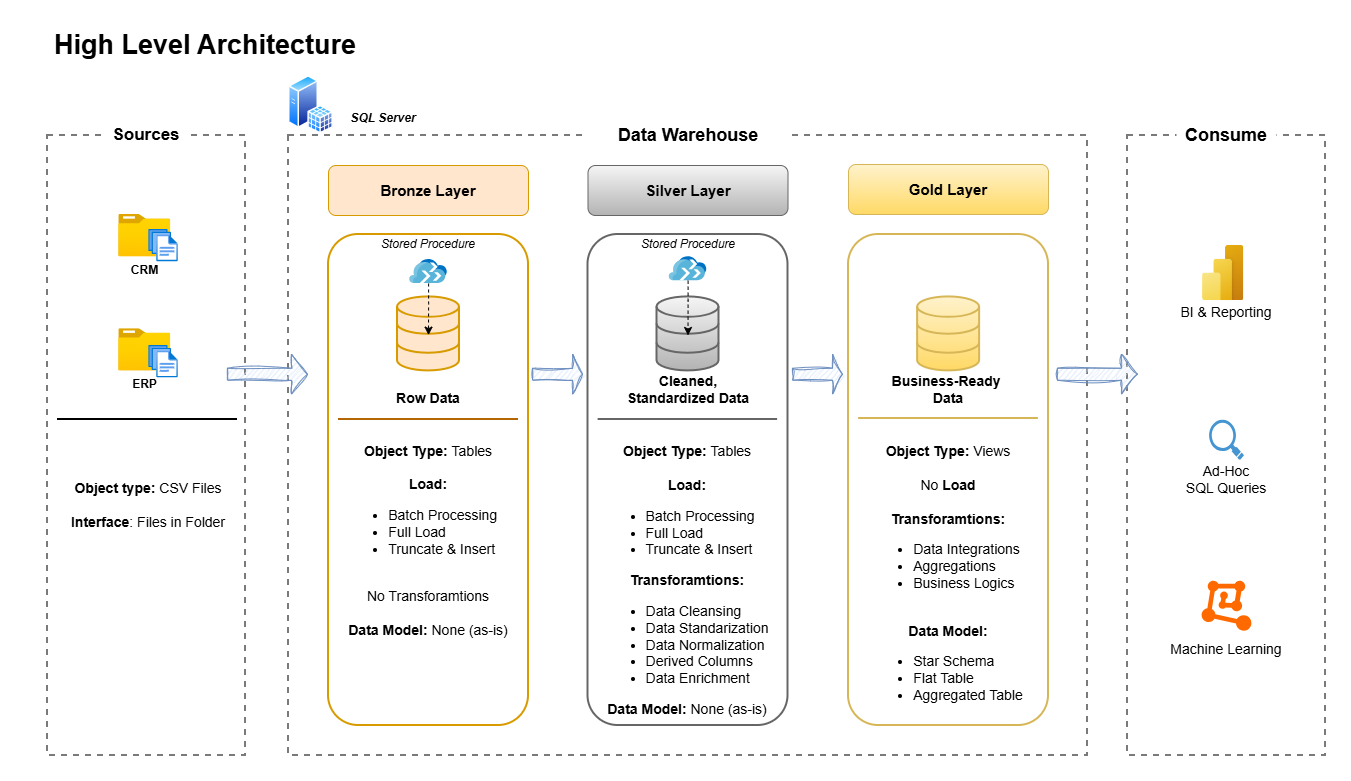

The diagram above was exported from draw.io. Its source (the exported page's mxGraphModel, read from the mxfile embedded in the PNG):
<mxGraphModel dx="786" dy="516" grid="1" gridSize="10" guides="1" tooltips="1" connect="1" arrows="1" fold="1" page="1" pageScale="1" pageWidth="1654" pageHeight="1169" math="0" shadow="0">
  <root>
    <mxCell id="0" />
    <mxCell id="1" parent="0" />
    <mxCell id="bwdiVImW5YlO2pHPVS6Z-5" parent="1" style="rounded=0;whiteSpace=wrap;html=1;fillColor=none;dashed=1;strokeColor=light-dark(#7a7a7a, #ededed);strokeWidth=2;" value="" vertex="1">
      <mxGeometry height="620" width="799" x="263" y="110" as="geometry" />
    </mxCell>
    <mxCell id="bwdiVImW5YlO2pHPVS6Z-6" parent="1" style="rounded=0;whiteSpace=wrap;html=1;fillColor=none;dashed=1;strokeColor=light-dark(#7a7a7a, #ededed);strokeWidth=2;" value="" vertex="1">
      <mxGeometry height="620" width="198" x="1102" y="110" as="geometry" />
    </mxCell>
    <mxCell id="bwdiVImW5YlO2pHPVS6Z-2" parent="1" style="rounded=0;whiteSpace=wrap;html=1;fillColor=none;dashed=1;strokeColor=light-dark(#7a7a7a, #ededed);strokeWidth=2;" value="" vertex="1">
      <mxGeometry height="620" width="198" x="22" y="110" as="geometry" />
    </mxCell>
    <mxCell id="bwdiVImW5YlO2pHPVS6Z-1" parent="1" style="rounded=1;whiteSpace=wrap;html=1;fillColor=none;strokeColor=none;" value="&lt;font style=&quot;font-size: 27px;&quot;&gt;&lt;b style=&quot;&quot;&gt;High Level Architecture&lt;/b&gt;&lt;/font&gt;" vertex="1">
      <mxGeometry height="40" width="360" as="geometry" />
    </mxCell>
    <mxCell id="bwdiVImW5YlO2pHPVS6Z-9" parent="1" style="rounded=0;whiteSpace=wrap;html=1;fillColor=default;strokeColor=none;" value="&lt;b&gt;&lt;font style=&quot;font-size: 17px;&quot;&gt;Sources&lt;/font&gt;&lt;/b&gt;" vertex="1">
      <mxGeometry height="40" width="80" x="81" y="90" as="geometry" />
    </mxCell>
    <mxCell id="bwdiVImW5YlO2pHPVS6Z-10" parent="1" style="rounded=0;whiteSpace=wrap;html=1;fillColor=default;strokeColor=none;" value="&lt;b&gt;&lt;font style=&quot;font-size: 18px;&quot;&gt;Data Warehouse&lt;/font&gt;&lt;/b&gt;" vertex="1">
      <mxGeometry height="40" width="200" x="562.5" y="90" as="geometry" />
    </mxCell>
    <mxCell id="bwdiVImW5YlO2pHPVS6Z-11" parent="1" style="rounded=0;whiteSpace=wrap;html=1;fillColor=default;strokeColor=none;" value="&lt;b&gt;&lt;font style=&quot;font-size: 18px;&quot;&gt;Consume&lt;/font&gt;&lt;/b&gt;" vertex="1">
      <mxGeometry height="40" width="100" x="1151" y="90" as="geometry" />
    </mxCell>
    <mxCell id="bwdiVImW5YlO2pHPVS6Z-12" parent="1" style="rounded=1;whiteSpace=wrap;html=1;fillColor=#ffe6cc;strokeColor=#d79b00;" value="&lt;font style=&quot;font-size: 15px;&quot;&gt;&lt;b style=&quot;&quot;&gt;Bronze Layer&lt;/b&gt;&lt;/font&gt;" vertex="1">
      <mxGeometry height="50" width="200" x="303" y="140" as="geometry" />
    </mxCell>
    <mxCell id="bwdiVImW5YlO2pHPVS6Z-14" parent="1" style="rounded=1;whiteSpace=wrap;html=1;fillColor=none;strokeColor=#d79b00;strokeWidth=2;" value="" vertex="1">
      <mxGeometry height="491" width="200" x="303" y="209" as="geometry" />
    </mxCell>
    <mxCell id="bwdiVImW5YlO2pHPVS6Z-15" parent="1" style="rounded=1;whiteSpace=wrap;html=1;fillColor=#f5f5f5;strokeColor=#666666;gradientColor=#b3b3b3;" value="&lt;font style=&quot;font-size: 15px;&quot;&gt;&lt;b style=&quot;&quot;&gt;Silver Layer&lt;/b&gt;&lt;/font&gt;" vertex="1">
      <mxGeometry height="50" width="200" x="562.5" y="140" as="geometry" />
    </mxCell>
    <mxCell id="bwdiVImW5YlO2pHPVS6Z-16" parent="1" style="rounded=1;whiteSpace=wrap;html=1;fillColor=none;strokeColor=#666666;gradientColor=#b3b3b3;strokeWidth=2;" value="" vertex="1">
      <mxGeometry height="491" width="200" x="562.5" y="209" as="geometry" />
    </mxCell>
    <mxCell id="bwdiVImW5YlO2pHPVS6Z-17" parent="1" style="rounded=1;whiteSpace=wrap;html=1;fillColor=#fff2cc;strokeColor=#d6b656;gradientColor=#ffd966;" value="&lt;font style=&quot;font-size: 15px;&quot;&gt;&lt;b style=&quot;&quot;&gt;Gold Layer&lt;/b&gt;&lt;/font&gt;" vertex="1">
      <mxGeometry height="50" width="200" x="823" y="139" as="geometry" />
    </mxCell>
    <mxCell id="bwdiVImW5YlO2pHPVS6Z-18" parent="1" style="rounded=1;whiteSpace=wrap;html=1;fillColor=none;strokeColor=#d6b656;gradientColor=#ffd966;strokeWidth=2;" value="" vertex="1">
      <mxGeometry height="491" width="200" x="823" y="209" as="geometry" />
    </mxCell>
    <mxCell id="bwdiVImW5YlO2pHPVS6Z-19" parent="1" style="image;aspect=fixed;html=1;points=[];align=center;fontSize=12;image=img/lib/azure2/general/Folder_Blank.svg;" value="&lt;b&gt;CRM&lt;/b&gt;" vertex="1">
      <mxGeometry height="42.2" width="52" x="93.25" y="189" as="geometry" />
    </mxCell>
    <mxCell id="bwdiVImW5YlO2pHPVS6Z-20" parent="1" style="image;aspect=fixed;html=1;points=[];align=center;fontSize=12;image=img/lib/azure2/general/Files.svg;" value="" vertex="1">
      <mxGeometry height="32.26" width="29.5" x="123.25" y="203.93" as="geometry" />
    </mxCell>
    <mxCell id="bwdiVImW5YlO2pHPVS6Z-24" parent="1" style="line;strokeWidth=2;html=1;" value="" vertex="1">
      <mxGeometry height="10" width="180" x="32" y="389" as="geometry" />
    </mxCell>
    <mxCell id="bwdiVImW5YlO2pHPVS6Z-25" parent="1" style="text;html=1;whiteSpace=wrap;strokeColor=none;fillColor=none;align=center;verticalAlign=middle;rounded=0;autosize=1;resizable=0;" value="&lt;font style=&quot;font-size: 14px;&quot;&gt;&lt;b style=&quot;&quot;&gt;Object type:&lt;/b&gt;&amp;nbsp;CSV Files&lt;br&gt;&lt;b style=&quot;&quot;&gt;&lt;br&gt;Interface&lt;/b&gt;: Files in Folder&lt;/font&gt;" vertex="1">
      <mxGeometry height="60" width="180" x="33" y="450" as="geometry" />
    </mxCell>
    <mxCell id="bwdiVImW5YlO2pHPVS6Z-26" parent="1" style="html=1;verticalLabelPosition=bottom;align=center;labelBackgroundColor=#ffffff;verticalAlign=top;strokeWidth=2;strokeColor=#d79b00;shadow=0;dashed=0;shape=mxgraph.ios7.icons.data;fillColor=#ffe6cc;" value="" vertex="1">
      <mxGeometry height="74" width="62" x="372" y="271.42" as="geometry" />
    </mxCell>
    <mxCell id="bwdiVImW5YlO2pHPVS6Z-27" parent="1" style="html=1;verticalLabelPosition=bottom;align=center;labelBackgroundColor=#ffffff;verticalAlign=top;strokeWidth=2;strokeColor=#666666;shadow=0;dashed=0;shape=mxgraph.ios7.icons.data;fillColor=#f5f5f5;gradientColor=#b3b3b3;" value="" vertex="1">
      <mxGeometry height="74" width="62" x="631.5" y="271.42" as="geometry" />
    </mxCell>
    <mxCell id="bwdiVImW5YlO2pHPVS6Z-28" parent="1" style="html=1;verticalLabelPosition=bottom;align=center;labelBackgroundColor=#ffffff;verticalAlign=top;strokeWidth=2;strokeColor=#d6b656;shadow=0;dashed=0;shape=mxgraph.ios7.icons.data;fillColor=#fff2cc;gradientColor=#ffd966;" value="" vertex="1">
      <mxGeometry height="74" width="62" x="892.12" y="271.42" as="geometry" />
    </mxCell>
    <mxCell id="bwdiVImW5YlO2pHPVS6Z-29" parent="1" style="shape=singleArrow;whiteSpace=wrap;html=1;fillColor=#dae8fc;strokeColor=#6c8ebf;sketch=1;curveFitting=1;jiggle=2;" value="" vertex="1">
      <mxGeometry height="40" width="80" x="202" y="328.73" as="geometry" />
    </mxCell>
    <mxCell id="bwdiVImW5YlO2pHPVS6Z-30" parent="1" style="shape=singleArrow;whiteSpace=wrap;html=1;fillColor=#dae8fc;strokeColor=#6c8ebf;sketch=1;curveFitting=1;jiggle=2;" value="" vertex="1">
      <mxGeometry height="40" width="50" x="507" y="328.73" as="geometry" />
    </mxCell>
    <mxCell id="bwdiVImW5YlO2pHPVS6Z-34" parent="1" style="text;html=1;whiteSpace=wrap;strokeColor=none;fillColor=none;align=center;verticalAlign=middle;rounded=0;autosize=1;resizable=0;" value="&lt;font style=&quot;font-size: 14px;&quot;&gt;&lt;b style=&quot;&quot;&gt;Row Data&lt;/b&gt;&lt;/font&gt;" vertex="1">
      <mxGeometry height="30" width="90" x="358" y="358" as="geometry" />
    </mxCell>
    <mxCell id="bwdiVImW5YlO2pHPVS6Z-35" parent="1" style="text;html=1;whiteSpace=wrap;strokeColor=none;fillColor=none;align=center;verticalAlign=middle;rounded=0;autosize=1;resizable=0;" value="&lt;font style=&quot;font-size: 14px;&quot;&gt;&lt;b style=&quot;&quot;&gt;Cleaned, &lt;br&gt;Standardized Data&lt;/b&gt;&lt;/font&gt;" vertex="1">
      <mxGeometry height="50" width="150" x="587.5" y="339" as="geometry" />
    </mxCell>
    <mxCell id="bwdiVImW5YlO2pHPVS6Z-36" parent="1" style="text;html=1;whiteSpace=wrap;strokeColor=none;fillColor=none;align=center;verticalAlign=middle;rounded=0;autosize=1;resizable=0;" value="&lt;font style=&quot;font-size: 14px;&quot;&gt;&lt;b style=&quot;&quot;&gt;Business-Ready&amp;nbsp;&lt;br&gt;Data&lt;/b&gt;&lt;/font&gt;" vertex="1">
      <mxGeometry height="50" width="140" x="853" y="339" as="geometry" />
    </mxCell>
    <mxCell id="bwdiVImW5YlO2pHPVS6Z-38" parent="1" style="text;html=1;whiteSpace=wrap;strokeColor=none;fillColor=none;align=center;verticalAlign=middle;rounded=0;autosize=1;resizable=0;" value="&lt;font style=&quot;font-size: 14px;&quot;&gt;&lt;b style=&quot;&quot;&gt;Object Type: &lt;/b&gt;Tables&lt;br&gt;&lt;br&gt;&lt;/font&gt;&lt;div style=&quot;&quot;&gt;&lt;font style=&quot;font-size: 14px;&quot;&gt;&lt;span style=&quot;background-color: transparent; color: light-dark(rgb(0, 0, 0), rgb(255, 255, 255));&quot;&gt;&lt;b&gt;Load:&lt;/b&gt;&lt;br&gt;&lt;ul style=&quot;&quot;&gt;&lt;li style=&quot;text-align: left;&quot;&gt;Batch Processing&lt;/li&gt;&lt;li style=&quot;text-align: left;&quot;&gt;Full Load&lt;/li&gt;&lt;li style=&quot;text-align: left;&quot;&gt;Truncate &amp;amp; Insert&lt;/li&gt;&lt;/ul&gt;&lt;/span&gt;&lt;br style=&quot;background-color: transparent; color: light-dark(rgb(0, 0, 0), rgb(255, 255, 255));&quot;&gt;&lt;span style=&quot;background-color: transparent; color: light-dark(rgb(0, 0, 0), rgb(255, 255, 255));&quot;&gt;No Transforamtions&lt;br&gt;&lt;/span&gt;&lt;br&gt;&lt;b style=&quot;&quot;&gt;Data Model: &lt;/b&gt;None (as-is)&lt;/font&gt;&lt;br style=&quot;background-color: transparent; color: light-dark(rgb(0, 0, 0), rgb(255, 255, 255));&quot;&gt;&lt;/div&gt;" vertex="1">
      <mxGeometry height="210" width="180" x="313.13" y="410" as="geometry" />
    </mxCell>
    <mxCell id="bwdiVImW5YlO2pHPVS6Z-40" parent="1" style="text;html=1;whiteSpace=wrap;strokeColor=none;fillColor=none;align=center;verticalAlign=middle;rounded=0;autosize=1;resizable=0;" value="&lt;font style=&quot;font-size: 14px;&quot;&gt;&lt;b style=&quot;&quot;&gt;Object Type: &lt;/b&gt;Tables&lt;br&gt;&lt;br&gt;&lt;/font&gt;&lt;div style=&quot;&quot;&gt;&lt;font style=&quot;font-size: 14px;&quot;&gt;&lt;span style=&quot;background-color: transparent; color: light-dark(rgb(0, 0, 0), rgb(255, 255, 255));&quot;&gt;&lt;b&gt;Load:&lt;/b&gt;&lt;br&gt;&lt;ul style=&quot;&quot;&gt;&lt;li style=&quot;text-align: left;&quot;&gt;Batch Processing&lt;/li&gt;&lt;li style=&quot;text-align: left;&quot;&gt;Full Load&lt;/li&gt;&lt;li style=&quot;text-align: left;&quot;&gt;Truncate &amp;amp; Insert&lt;/li&gt;&lt;/ul&gt;&lt;/span&gt;&lt;span style=&quot;background-color: transparent; color: light-dark(rgb(0, 0, 0), rgb(255, 255, 255));&quot;&gt;&lt;b&gt;Transforamtions:&lt;/b&gt;&lt;br&gt;&lt;ul style=&quot;&quot;&gt;&lt;li style=&quot;text-align: left;&quot;&gt;Data Cleansing&lt;/li&gt;&lt;li style=&quot;text-align: left;&quot;&gt;Data Standarization&lt;/li&gt;&lt;li style=&quot;text-align: left;&quot;&gt;Data Normalization&lt;/li&gt;&lt;li style=&quot;text-align: left;&quot;&gt;Derived Columns&lt;/li&gt;&lt;li style=&quot;text-align: left;&quot;&gt;Data Enrichment&lt;/li&gt;&lt;/ul&gt;&lt;/span&gt;&lt;b style=&quot;&quot;&gt;Data Model: &lt;/b&gt;None (as-is)&lt;/font&gt;&lt;br style=&quot;background-color: transparent; color: light-dark(rgb(0, 0, 0), rgb(255, 255, 255));&quot;&gt;&lt;/div&gt;" vertex="1">
      <mxGeometry height="290" width="190" x="567.38" y="410" as="geometry" />
    </mxCell>
    <mxCell id="bwdiVImW5YlO2pHPVS6Z-43" parent="1" style="line;strokeWidth=2;html=1;fillColor=#fad7ac;strokeColor=#b46504;" value="" vertex="1">
      <mxGeometry height="10" width="180" x="313" y="389" as="geometry" />
    </mxCell>
    <mxCell id="bwdiVImW5YlO2pHPVS6Z-44" parent="1" style="line;strokeWidth=2;html=1;fillColor=#f5f5f5;strokeColor=#666666;gradientColor=#b3b3b3;" value="" vertex="1">
      <mxGeometry height="10" width="179.5" x="572.63" y="389" as="geometry" />
    </mxCell>
    <mxCell id="bwdiVImW5YlO2pHPVS6Z-47" parent="1" style="text;html=1;whiteSpace=wrap;strokeColor=none;fillColor=none;align=center;verticalAlign=middle;rounded=0;autosize=1;resizable=0;" value="&lt;font style=&quot;font-size: 14px;&quot;&gt;&lt;b style=&quot;&quot;&gt;Object Type: &lt;/b&gt;Views&lt;br&gt;&lt;br&gt;&lt;/font&gt;&lt;div style=&quot;&quot;&gt;&lt;font style=&quot;font-size: 14px;&quot;&gt;&lt;span style=&quot;background-color: transparent; color: light-dark(rgb(0, 0, 0), rgb(255, 255, 255));&quot;&gt;No&amp;nbsp;&lt;b&gt;Load&lt;br&gt;&lt;/b&gt;&lt;/span&gt;&lt;span style=&quot;background-color: transparent; color: light-dark(rgb(0, 0, 0), rgb(255, 255, 255));&quot;&gt;&lt;b&gt;&lt;br&gt;Transforamtions:&lt;/b&gt;&lt;br&gt;&lt;ul style=&quot;&quot;&gt;&lt;li style=&quot;text-align: left;&quot;&gt;Data Integrations&lt;br&gt;&lt;/li&gt;&lt;li style=&quot;text-align: left;&quot;&gt;Aggregations&lt;/li&gt;&lt;li style=&quot;text-align: left;&quot;&gt;Business Logics&lt;/li&gt;&lt;/ul&gt;&lt;/span&gt;&lt;br&gt;&lt;b style=&quot;&quot;&gt;Data Model: &lt;/b&gt;&lt;br&gt;&lt;ul style=&quot;&quot;&gt;&lt;li style=&quot;text-align: left;&quot;&gt;&lt;font style=&quot;&quot;&gt;Star Schema&lt;/font&gt;&lt;/li&gt;&lt;li style=&quot;text-align: left;&quot;&gt;&lt;font style=&quot;&quot;&gt;Flat Table&lt;/font&gt;&lt;/li&gt;&lt;li style=&quot;text-align: left;&quot;&gt;&lt;font style=&quot;&quot;&gt;Aggregated Table&lt;/font&gt;&lt;/li&gt;&lt;/ul&gt;&lt;/font&gt;&lt;/div&gt;" vertex="1">
      <mxGeometry height="290" width="170" x="838.12" y="410" as="geometry" />
    </mxCell>
    <mxCell id="bwdiVImW5YlO2pHPVS6Z-48" parent="1" style="image;aspect=fixed;html=1;points=[];align=center;fontSize=12;image=img/lib/azure2/power_platform/PowerBI.svg;" value="" vertex="1">
      <mxGeometry height="55.16" width="41.36" x="1177.0700000000002" y="220" as="geometry" />
    </mxCell>
    <mxCell id="bwdiVImW5YlO2pHPVS6Z-49" parent="1" style="text;html=1;whiteSpace=wrap;strokeColor=none;fillColor=none;align=center;verticalAlign=middle;rounded=0;autosize=1;resizable=0;fontSize=11;" value="&lt;font style=&quot;font-size: 14px;&quot;&gt;BI &amp;amp; Reporting&lt;/font&gt;" vertex="1">
      <mxGeometry height="30" width="110" x="1146" y="271.68" as="geometry" />
    </mxCell>
    <mxCell id="bwdiVImW5YlO2pHPVS6Z-50" parent="1" style="shadow=0;dashed=0;html=1;strokeColor=none;fillColor=#4495D1;labelPosition=center;verticalLabelPosition=bottom;verticalAlign=top;align=center;outlineConnect=0;shape=mxgraph.veeam.magnifying_glass;pointerEvents=1;" value="" vertex="1">
      <mxGeometry height="40.2" width="34.85" x="1183.59" y="394.16" as="geometry" />
    </mxCell>
    <mxCell id="bwdiVImW5YlO2pHPVS6Z-51" parent="1" style="text;html=1;whiteSpace=wrap;strokeColor=none;fillColor=none;align=center;verticalAlign=middle;rounded=0;autosize=1;resizable=0;fontSize=11;" value="&lt;font style=&quot;font-size: 14px;&quot;&gt;Ad-Hoc&lt;br&gt;SQL Queries&lt;/font&gt;" vertex="1">
      <mxGeometry height="50" width="100" x="1151" y="429.36" as="geometry" />
    </mxCell>
    <mxCell id="bwdiVImW5YlO2pHPVS6Z-52" parent="1" style="points=[];aspect=fixed;html=1;align=center;shadow=0;dashed=0;fillColor=#FF6A00;strokeColor=none;shape=mxgraph.alibaba_cloud.machine_learning;" value="" vertex="1">
      <mxGeometry height="50.099999999999994" width="49.8" x="1176.1" y="555.16" as="geometry" />
    </mxCell>
    <mxCell id="bwdiVImW5YlO2pHPVS6Z-53" parent="1" style="text;html=1;whiteSpace=wrap;strokeColor=none;fillColor=none;align=center;verticalAlign=middle;rounded=0;autosize=1;resizable=0;fontSize=11;" value="&lt;font style=&quot;font-size: 14px;&quot;&gt;Machine Learning&lt;/font&gt;" vertex="1">
      <mxGeometry height="30" width="130" x="1136" y="609.16" as="geometry" />
    </mxCell>
    <mxCell id="bwdiVImW5YlO2pHPVS6Z-54" parent="1" style="image;aspect=fixed;perimeter=ellipsePerimeter;html=1;align=center;shadow=0;dashed=0;spacingTop=3;image=img/lib/active_directory/sql_server.svg;" value="" vertex="1">
      <mxGeometry height="58.44" width="45" x="263" y="50" as="geometry" />
    </mxCell>
    <mxCell id="bwdiVImW5YlO2pHPVS6Z-55" parent="1" style="text;html=1;whiteSpace=wrap;strokeColor=none;fillColor=none;align=center;verticalAlign=middle;rounded=0;autosize=1;resizable=0;" value="&lt;i&gt;&lt;b&gt;SQL Server&lt;/b&gt;&lt;/i&gt;" vertex="1">
      <mxGeometry height="30" width="90" x="313.13" y="78.44" as="geometry" />
    </mxCell>
    <mxCell id="3GDj0lXeenS7q8bD06PV-4" parent="1" style="image;aspect=fixed;html=1;points=[];align=center;fontSize=12;image=img/lib/azure2/general/Folder_Blank.svg;" value="&lt;b&gt;ERP&lt;/b&gt;" vertex="1">
      <mxGeometry height="42.2" width="52" x="93.25" y="303.22" as="geometry" />
    </mxCell>
    <mxCell id="3GDj0lXeenS7q8bD06PV-5" parent="1" style="image;aspect=fixed;html=1;points=[];align=center;fontSize=12;image=img/lib/azure2/general/Files.svg;" value="" vertex="1">
      <mxGeometry height="32.26" width="29.5" x="123.25" y="320" as="geometry" />
    </mxCell>
    <mxCell id="3GDj0lXeenS7q8bD06PV-7" parent="1" style="text;html=1;whiteSpace=wrap;strokeColor=none;fillColor=none;align=center;verticalAlign=middle;rounded=0;" value="&lt;i&gt;Stored Procedure&lt;/i&gt;" vertex="1">
      <mxGeometry height="30" width="110" x="348.13" y="203.93" as="geometry" />
    </mxCell>
    <mxCell id="3GDj0lXeenS7q8bD06PV-10" parent="1" style="text;html=1;whiteSpace=wrap;strokeColor=none;fillColor=none;align=center;verticalAlign=middle;rounded=0;" value="&lt;i&gt;Stored Procedure&lt;/i&gt;" vertex="1">
      <mxGeometry height="30" width="110" x="607.5" y="204" as="geometry" />
    </mxCell>
    <mxCell id="3GDj0lXeenS7q8bD06PV-11" parent="1" style="image;sketch=0;aspect=fixed;html=1;points=[];align=center;fontSize=12;image=img/lib/mscae/Migration_Projects.svg;" value="" vertex="1">
      <mxGeometry height="24" width="37.5" x="643.75" y="231.2" as="geometry" />
    </mxCell>
    <mxCell id="3GDj0lXeenS7q8bD06PV-12" edge="1" parent="1" source="3GDj0lXeenS7q8bD06PV-11" style="edgeStyle=orthogonalEdgeStyle;rounded=0;orthogonalLoop=1;jettySize=auto;html=1;entryX=0.5;entryY=0.521;entryDx=0;entryDy=0;entryPerimeter=0;dashed=1;" target="bwdiVImW5YlO2pHPVS6Z-27">
      <mxGeometry relative="1" as="geometry" />
    </mxCell>
    <mxCell id="bwdiVImW5YlO2pHPVS6Z-45" parent="1" style="line;strokeWidth=2;html=1;fillColor=#fff2cc;strokeColor=#d6b656;gradientColor=#ffd966;" value="" vertex="1">
      <mxGeometry height="10" width="179.75" x="833.12" y="388" as="geometry" />
    </mxCell>
    <mxCell id="3GDj0lXeenS7q8bD06PV-8" parent="1" style="image;sketch=0;aspect=fixed;html=1;points=[];align=center;fontSize=12;image=img/lib/mscae/Migration_Projects.svg;" value="" vertex="1">
      <mxGeometry height="24" width="37.5" x="384.25" y="234" as="geometry" />
    </mxCell>
    <mxCell id="BQbo2KtkAgoPdhK3YCk0-5" edge="1" parent="1" source="3GDj0lXeenS7q8bD06PV-8" style="edgeStyle=orthogonalEdgeStyle;rounded=0;orthogonalLoop=1;jettySize=auto;html=1;entryX=0.5;entryY=0.516;entryDx=0;entryDy=0;entryPerimeter=0;dashed=1;" target="bwdiVImW5YlO2pHPVS6Z-26">
      <mxGeometry relative="1" as="geometry" />
    </mxCell>
    <mxCell id="BQbo2KtkAgoPdhK3YCk0-7" parent="1" style="shape=singleArrow;whiteSpace=wrap;html=1;fillColor=#dae8fc;strokeColor=#6c8ebf;sketch=1;curveFitting=1;jiggle=2;" value="" vertex="1">
      <mxGeometry height="40" width="80" x="1032" y="328.73" as="geometry" />
    </mxCell>
    <mxCell id="suZYnPZqitlihjiN-YwK-1" parent="1" style="shape=singleArrow;whiteSpace=wrap;html=1;fillColor=#dae8fc;strokeColor=#6c8ebf;sketch=1;curveFitting=1;jiggle=2;" value="" vertex="1">
      <mxGeometry height="40" width="50" x="767" y="328.73" as="geometry" />
    </mxCell>
  </root>
</mxGraphModel>